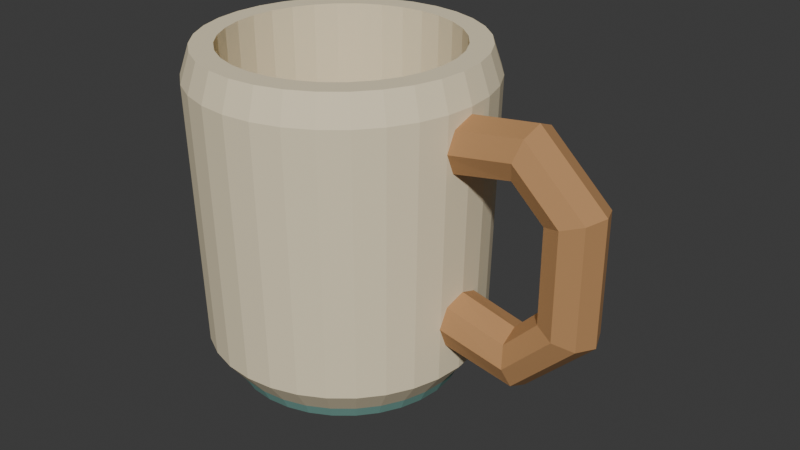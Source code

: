 # Source: source.blend  (saved by Blender 4.3.34; exported with 4.5.12 LTS)
import bpy
from mathutils import Matrix  # noqa: F401  (used for matrix-valued properties, if any)

bpy.ops.wm.read_factory_settings(use_empty=True)
scene = bpy.context.scene
scene.name = 'Scene'

# ---- collections
col_collection = bpy.data.collections.new('Collection'); scene.collection.children.link(col_collection)

# ---- materials (node trees are filled in below, after node groups)
mat_sand = bpy.data.materials.new('sand')
mat_sand.diffuse_color = (0.86, 0.75, 0.52, 1.0)
mat_teal = bpy.data.materials.new('teal')
mat_teal.diffuse_color = (0.19, 0.4, 0.35, 1.0)
mat_honey = bpy.data.materials.new('honey')
mat_honey.diffuse_color = (0.48, 0.255, 0.105, 1.0)

# ---- material node trees
mat_sand.use_nodes = True; mat_sand.node_tree.nodes.clear()
_N = mat_sand.node_tree.nodes; _L = mat_sand.node_tree.links
n0 = _N.new('ShaderNodeBsdfPrincipled'); n0.name = 'Principled BSDF'; n0.location = (10, 300)
n0.inputs[0].default_value = (0.86, 0.75, 0.52, 1.0)
n0.inputs[2].default_value = 0.83
n1 = _N.new('ShaderNodeOutputMaterial'); n1.name = 'Material Output'; n1.location = (300, 300)
_L.new(n0.outputs[0], n1.inputs[0])
n1.is_active_output = True
mat_teal.use_nodes = True; mat_teal.node_tree.nodes.clear()
_N = mat_teal.node_tree.nodes; _L = mat_teal.node_tree.links
n0 = _N.new('ShaderNodeBsdfPrincipled'); n0.name = 'Principled BSDF'; n0.location = (10, 300)
n0.inputs[0].default_value = (0.19, 0.4, 0.35, 1.0)
n0.inputs[2].default_value = 0.83
n1 = _N.new('ShaderNodeOutputMaterial'); n1.name = 'Material Output'; n1.location = (300, 300)
_L.new(n0.outputs[0], n1.inputs[0])
n1.is_active_output = True
mat_honey.use_nodes = True; mat_honey.node_tree.nodes.clear()
_N = mat_honey.node_tree.nodes; _L = mat_honey.node_tree.links
n0 = _N.new('ShaderNodeBsdfPrincipled'); n0.name = 'Principled BSDF'; n0.location = (10, 300)
n0.inputs[0].default_value = (0.48, 0.255, 0.105, 1.0)
n0.inputs[2].default_value = 0.83
n1 = _N.new('ShaderNodeOutputMaterial'); n1.name = 'Material Output'; n1.location = (300, 300)
_L.new(n0.outputs[0], n1.inputs[0])
n1.is_active_output = True

# ---- world
world_world = bpy.data.worlds.new('World'); scene.world = world_world
world_world.use_nodes = True; world_world.node_tree.nodes.clear()
_N = world_world.node_tree.nodes; _L = world_world.node_tree.links
n0 = _N.new('ShaderNodeOutputWorld'); n0.name = 'World Output'; n0.location = (300, 300)
n1 = _N.new('ShaderNodeBackground'); n1.name = 'Background'; n1.location = (10, 300)
n1.inputs[0].default_value = (0.05088, 0.05088, 0.05088, 1.0)
_L.new(n1.outputs[0], n0.inputs[0])
n0.is_active_output = True
world_world.color = (0.05088, 0.05088, 0.05088)
world_world.sun_shadow_jitter_overblur = 0.0

# ---- meshes
me_ceramic_mug = bpy.data.meshes.new('Ceramic mug')
me_ceramic_mug.from_pydata([(-0.0113, 0.0, 0.0), (-0.01149, 0.001951, 0.0), (-0.01206, 0.003827, 0.0), (-0.01298, 0.005556, 0.0), (-0.01422, 0.007071, 0.0), (-0.01574, 0.008315, 0.0), (-0.01747, 0.009239, 0.0), (-0.01934, 0.009808, 0.0), (-0.0213, 0.01, 0.0), (-0.02325, 0.009808, 0.0), (-0.02512, 0.009239, 0.0), (-0.02685, 0.008315, 0.0), (-0.02837, 0.007071, 0.0), (-0.02961, 0.005556, 0.0), (-0.03053, 0.003827, 0.0), (-0.0311, 0.001951, 0.0), (-0.0313, 1.225e-18, 0.0), (-0.0311, -0.001951, 0.0), (-0.03053, -0.003827, 0.0), (-0.02961, -0.005556, 0.0), (-0.02837, -0.007071, 0.0), (-0.02685, -0.008315, 0.0), (-0.02512, -0.009239, 0.0), (-0.02325, -0.009808, 0.0), (-0.0213, -0.01, 0.0), (-0.01934, -0.009808, 0.0), (-0.01747, -0.009239, 0.0), (-0.01574, -0.008315, 0.0), (-0.01422, -0.007071, 0.0), (-0.01298, -0.005556, 0.0), (-0.01206, -0.003827, 0.0), (-0.01149, -0.001951, 0.0), (0.0137, 0.0, 0.0), (0.01303, 0.006828, 0.0), (0.01104, 0.01339, 0.0), (0.007806, 0.01944, 0.0), (0.003454, 0.02475, 0.0), (-0.00185, 0.0291, 0.0), (-0.007901, 0.03234, 0.0), (-0.01447, 0.03433, 0.0), (-0.0213, 0.035, 0.0), (-0.02812, 0.03433, 0.0), (-0.03469, 0.03234, 0.0), (-0.04074, 0.0291, 0.0), (-0.04604, 0.02475, 0.0), (-0.0504, 0.01944, 0.0), (-0.05363, 0.01339, 0.0), (-0.05562, 0.006828, 0.0), (-0.0563, 4.286e-18, 0.0), (-0.05562, -0.006828, 0.0), (-0.05363, -0.01339, 0.0), (-0.0504, -0.01944, 0.0), (-0.04604, -0.02475, 0.0), (-0.04074, -0.0291, 0.0), (-0.03469, -0.03234, 0.0), (-0.02812, -0.03433, 0.0), (-0.0213, -0.035, 0.0), (-0.01447, -0.03433, 0.0), (-0.007901, -0.03234, 0.0), (-0.00185, -0.0291, 0.0), (0.003454, -0.02475, 0.0), (0.007806, -0.01944, 0.0), (0.01104, -0.01339, 0.0), (0.01303, -0.006828, 0.0), (0.0227, 0.0, 0.012), (0.02186, 0.008584, 0.012), (0.01936, 0.01684, 0.012), (0.01529, 0.02445, 0.012), (0.009818, 0.03111, 0.012), (0.00315, 0.03658, 0.012), (-0.004457, 0.04065, 0.012), (-0.01271, 0.04315, 0.012), (-0.0213, 0.044, 0.012), (-0.02988, 0.04315, 0.012), (-0.03813, 0.04065, 0.012), (-0.04574, 0.03658, 0.012), (-0.05241, 0.03111, 0.012), (-0.05788, 0.02445, 0.012), (-0.06195, 0.01684, 0.012), (-0.06445, 0.008584, 0.012), (-0.0653, 5.388e-18, 0.012), (-0.06445, -0.008584, 0.012), (-0.06195, -0.01684, 0.012), (-0.05788, -0.02445, 0.012), (-0.05241, -0.03111, 0.012), (-0.04574, -0.03658, 0.012), (-0.03813, -0.04065, 0.012), (-0.02988, -0.04315, 0.012), (-0.0213, -0.044, 0.012), (-0.01271, -0.04315, 0.012), (-0.004457, -0.04065, 0.012), (0.00315, -0.03658, 0.012), (0.009818, -0.03111, 0.012), (0.01529, -0.02445, 0.012), (0.01936, -0.01684, 0.012), (0.02186, -0.008584, 0.012), (0.0247, 0.0, 0.095), (0.02382, 0.008974, 0.095), (0.0212, 0.0176, 0.095), (0.01695, 0.02556, 0.095), (0.01123, 0.03253, 0.095), (0.004261, 0.03825, 0.095), (-0.003692, 0.0425, 0.095), (-0.01232, 0.04512, 0.095), (-0.0213, 0.046, 0.095), (-0.03027, 0.04512, 0.095), (-0.0389, 0.0425, 0.095), (-0.04685, 0.03825, 0.095), (-0.05382, 0.03253, 0.095), (-0.05954, 0.02556, 0.095), (-0.06379, 0.0176, 0.095), (-0.06641, 0.008974, 0.095), (-0.0673, 5.633e-18, 0.095), (-0.06641, -0.008974, 0.095), (-0.06379, -0.0176, 0.095), (-0.05954, -0.02556, 0.095), (-0.05382, -0.03253, 0.095), (-0.04685, -0.03825, 0.095), (-0.0389, -0.0425, 0.095), (-0.03027, -0.04512, 0.095), (-0.0213, -0.046, 0.095), (-0.01232, -0.04512, 0.095), (-0.003692, -0.0425, 0.095), (0.004261, -0.03825, 0.095), (0.01123, -0.03253, 0.095), (0.01695, -0.02556, 0.095), (0.0212, -0.0176, 0.095), (0.02382, -0.008974, 0.095), (0.0217, 0.0, 0.104), (0.02088, 0.008389, 0.104), (0.01843, 0.01646, 0.104), (0.01446, 0.02389, 0.104), (0.00911, 0.03041, 0.104), (0.002594, 0.03575, 0.104), (-0.00484, 0.03973, 0.104), (-0.01291, 0.04217, 0.104), (-0.0213, 0.043, 0.104), (-0.02968, 0.04217, 0.104), (-0.03775, 0.03973, 0.104), (-0.04518, 0.03575, 0.104), (-0.0517, 0.03041, 0.104), (-0.05705, 0.02389, 0.104), (-0.06102, 0.01646, 0.104), (-0.06347, 0.008389, 0.104), (-0.0643, 5.266e-18, 0.104), (-0.06347, -0.008389, 0.104), (-0.06102, -0.01646, 0.104), (-0.05705, -0.02389, 0.104), (-0.0517, -0.03041, 0.104), (-0.04518, -0.03575, 0.104), (-0.03775, -0.03973, 0.104), (-0.02968, -0.04217, 0.104), (-0.0213, -0.043, 0.104), (-0.01291, -0.04217, 0.104), (-0.00484, -0.03973, 0.104), (0.002594, -0.03575, 0.104), (0.00911, -0.03041, 0.104), (0.01446, -0.02389, 0.104), (0.01843, -0.01646, 0.104), (0.02088, -0.008389, 0.104), (0.0147, 0.0, 0.104), (0.01401, 0.007023, 0.104), (0.01196, 0.01378, 0.104), (0.008638, 0.02, 0.104), (0.004161, 0.02546, 0.104), (-0.001295, 0.02993, 0.104), (-0.007519, 0.03326, 0.104), (-0.01427, 0.03531, 0.104), (-0.0213, 0.036, 0.104), (-0.02832, 0.03531, 0.104), (-0.03507, 0.03326, 0.104), (-0.0413, 0.02993, 0.104), (-0.04675, 0.02546, 0.104), (-0.05123, 0.02, 0.104), (-0.05455, 0.01378, 0.104), (-0.0566, 0.007023, 0.104), (-0.0573, 4.409e-18, 0.104), (-0.0566, -0.007023, 0.104), (-0.05455, -0.01378, 0.104), (-0.05123, -0.02, 0.104), (-0.04675, -0.02546, 0.104), (-0.0413, -0.02993, 0.104), (-0.03507, -0.03326, 0.104), (-0.02832, -0.03531, 0.104), (-0.0213, -0.036, 0.104), (-0.01427, -0.03531, 0.104), (-0.007519, -0.03326, 0.104), (-0.001295, -0.02993, 0.104), (0.004161, -0.02546, 0.104), (0.008638, -0.02, 0.104), (0.01196, -0.01378, 0.104), (0.01401, -0.007023, 0.104), (0.0137, 0.0, 0.025), (0.01303, 0.006828, 0.025), (0.01104, 0.01339, 0.025), (0.007806, 0.01944, 0.025), (0.003454, 0.02475, 0.025), (-0.00185, 0.0291, 0.025), (-0.007901, 0.03234, 0.025), (-0.01447, 0.03433, 0.025), (-0.0213, 0.035, 0.025), (-0.02812, 0.03433, 0.025), (-0.03469, 0.03234, 0.025), (-0.04074, 0.0291, 0.025), (-0.04604, 0.02475, 0.025), (-0.0504, 0.01944, 0.025), (-0.05363, 0.01339, 0.025), (-0.05562, 0.006828, 0.025), (-0.0563, 4.286e-18, 0.025), (-0.05562, -0.006828, 0.025), (-0.05363, -0.01339, 0.025), (-0.0504, -0.01944, 0.025), (-0.04604, -0.02475, 0.025), (-0.04074, -0.0291, 0.025), (-0.03469, -0.03234, 0.025), (-0.02812, -0.03433, 0.025), (-0.0213, -0.035, 0.025), (-0.01447, -0.03433, 0.025), (-0.007901, -0.03234, 0.025), (-0.00185, -0.0291, 0.025), (0.003454, -0.02475, 0.025), (0.007806, -0.01944, 0.025), (0.01104, -0.01339, 0.025), (0.01303, -0.006828, 0.025), (-0.0113, 0.0, 0.018), (-0.01149, 0.001951, 0.018), (-0.01206, 0.003827, 0.018), (-0.01298, 0.005556, 0.018), (-0.01422, 0.007071, 0.018), (-0.01574, 0.008315, 0.018), (-0.01747, 0.009239, 0.018), (-0.01934, 0.009808, 0.018), (-0.0213, 0.01, 0.018), (-0.02325, 0.009808, 0.018), (-0.02512, 0.009239, 0.018), (-0.02685, 0.008315, 0.018), (-0.02837, 0.007071, 0.018), (-0.02961, 0.005556, 0.018), (-0.03053, 0.003827, 0.018), (-0.0311, 0.001951, 0.018), (-0.0313, 1.225e-18, 0.018), (-0.0311, -0.001951, 0.018), (-0.03053, -0.003827, 0.018), (-0.02961, -0.005556, 0.018), (-0.02837, -0.007071, 0.018), (-0.02685, -0.008315, 0.018), (-0.02512, -0.009239, 0.018), (-0.02325, -0.009808, 0.018), (-0.0213, -0.01, 0.018), (-0.01934, -0.009808, 0.018), (-0.01747, -0.009239, 0.018), (-0.01574, -0.008315, 0.018), (-0.01422, -0.007071, 0.018), (-0.01298, -0.005556, 0.018), (-0.01206, -0.003827, 0.018), (-0.01149, -0.001951, 0.018)], [], [(0, 1, 33, 32), (1, 2, 34, 33), (2, 3, 35, 34), (3, 4, 36, 35), (4, 5, 37, 36), (5, 6, 38, 37), (6, 7, 39, 38), (7, 8, 40, 39), (8, 9, 41, 40), (9, 10, 42, 41), (10, 11, 43, 42), (11, 12, 44, 43), (12, 13, 45, 44), (13, 14, 46, 45), (14, 15, 47, 46), (15, 16, 48, 47), (16, 17, 49, 48), (17, 18, 50, 49), (18, 19, 51, 50), (19, 20, 52, 51), (20, 21, 53, 52), (21, 22, 54, 53), (22, 23, 55, 54), (23, 24, 56, 55), (24, 25, 57, 56), (25, 26, 58, 57), (26, 27, 59, 58), (27, 28, 60, 59), (28, 29, 61, 60), (29, 30, 62, 61), (30, 31, 63, 62), (31, 0, 32, 63), (32, 33, 65, 64), (33, 34, 66, 65), (34, 35, 67, 66), (35, 36, 68, 67), (36, 37, 69, 68), (37, 38, 70, 69), (38, 39, 71, 70), (39, 40, 72, 71), (40, 41, 73, 72), (41, 42, 74, 73), (42, 43, 75, 74), (43, 44, 76, 75), (44, 45, 77, 76), (45, 46, 78, 77), (46, 47, 79, 78), (47, 48, 80, 79), (48, 49, 81, 80), (49, 50, 82, 81), (50, 51, 83, 82), (51, 52, 84, 83), (52, 53, 85, 84), (53, 54, 86, 85), (54, 55, 87, 86), (55, 56, 88, 87), (56, 57, 89, 88), (57, 58, 90, 89), (58, 59, 91, 90), (59, 60, 92, 91), (60, 61, 93, 92), (61, 62, 94, 93), (62, 63, 95, 94), (63, 32, 64, 95), (64, 65, 97, 96), (65, 66, 98, 97), (66, 67, 99, 98), (67, 68, 100, 99), (68, 69, 101, 100), (69, 70, 102, 101), (70, 71, 103, 102), (71, 72, 104, 103), (72, 73, 105, 104), (73, 74, 106, 105), (74, 75, 107, 106), (75, 76, 108, 107), (76, 77, 109, 108), (77, 78, 110, 109), (78, 79, 111, 110), (79, 80, 112, 111), (80, 81, 113, 112), (81, 82, 114, 113), (82, 83, 115, 114), (83, 84, 116, 115), (84, 85, 117, 116), (85, 86, 118, 117), (86, 87, 119, 118), (87, 88, 120, 119), (88, 89, 121, 120), (89, 90, 122, 121), (90, 91, 123, 122), (91, 92, 124, 123), (92, 93, 125, 124), (93, 94, 126, 125), (94, 95, 127, 126), (95, 64, 96, 127), (96, 97, 129, 128), (97, 98, 130, 129), (98, 99, 131, 130), (99, 100, 132, 131), (100, 101, 133, 132), (101, 102, 134, 133), (102, 103, 135, 134), (103, 104, 136, 135), (104, 105, 137, 136), (105, 106, 138, 137), (106, 107, 139, 138), (107, 108, 140, 139), (108, 109, 141, 140), (109, 110, 142, 141), (110, 111, 143, 142), (111, 112, 144, 143), (112, 113, 145, 144), (113, 114, 146, 145), (114, 115, 147, 146), (115, 116, 148, 147), (116, 117, 149, 148), (117, 118, 150, 149), (118, 119, 151, 150), (119, 120, 152, 151), (120, 121, 153, 152), (121, 122, 154, 153), (122, 123, 155, 154), (123, 124, 156, 155), (124, 125, 157, 156), (125, 126, 158, 157), (126, 127, 159, 158), (127, 96, 128, 159), (128, 129, 161, 160), (129, 130, 162, 161), (130, 131, 163, 162), (131, 132, 164, 163), (132, 133, 165, 164), (133, 134, 166, 165), (134, 135, 167, 166), (135, 136, 168, 167), (136, 137, 169, 168), (137, 138, 170, 169), (138, 139, 171, 170), (139, 140, 172, 171), (140, 141, 173, 172), (141, 142, 174, 173), (142, 143, 175, 174), (143, 144, 176, 175), (144, 145, 177, 176), (145, 146, 178, 177), (146, 147, 179, 178), (147, 148, 180, 179), (148, 149, 181, 180), (149, 150, 182, 181), (150, 151, 183, 182), (151, 152, 184, 183), (152, 153, 185, 184), (153, 154, 186, 185), (154, 155, 187, 186), (155, 156, 188, 187), (156, 157, 189, 188), (157, 158, 190, 189), (158, 159, 191, 190), (159, 128, 160, 191), (160, 161, 193, 192), (161, 162, 194, 193), (162, 163, 195, 194), (163, 164, 196, 195), (164, 165, 197, 196), (165, 166, 198, 197), (166, 167, 199, 198), (167, 168, 200, 199), (168, 169, 201, 200), (169, 170, 202, 201), (170, 171, 203, 202), (171, 172, 204, 203), (172, 173, 205, 204), (173, 174, 206, 205), (174, 175, 207, 206), (175, 176, 208, 207), (176, 177, 209, 208), (177, 178, 210, 209), (178, 179, 211, 210), (179, 180, 212, 211), (180, 181, 213, 212), (181, 182, 214, 213), (182, 183, 215, 214), (183, 184, 216, 215), (184, 185, 217, 216), (185, 186, 218, 217), (186, 187, 219, 218), (187, 188, 220, 219), (188, 189, 221, 220), (189, 190, 222, 221), (190, 191, 223, 222), (191, 160, 192, 223), (192, 193, 225, 224), (193, 194, 226, 225), (194, 195, 227, 226), (195, 196, 228, 227), (196, 197, 229, 228), (197, 198, 230, 229), (198, 199, 231, 230), (199, 200, 232, 231), (200, 201, 233, 232), (201, 202, 234, 233), (202, 203, 235, 234), (203, 204, 236, 235), (204, 205, 237, 236), (205, 206, 238, 237), (206, 207, 239, 238), (207, 208, 240, 239), (208, 209, 241, 240), (209, 210, 242, 241), (210, 211, 243, 242), (211, 212, 244, 243), (212, 213, 245, 244), (213, 214, 246, 245), (214, 215, 247, 246), (215, 216, 248, 247), (216, 217, 249, 248), (217, 218, 250, 249), (218, 219, 251, 250), (219, 220, 252, 251), (220, 221, 253, 252), (221, 222, 254, 253), (222, 223, 255, 254), (223, 192, 224, 255), (31, 30, 29, 28, 27, 26, 25, 24, 23, 22, 21, 20, 19, 18, 17, 16, 15, 14, 13, 12, 11, 10, 9, 8, 7, 6, 5, 4, 3, 2, 1, 0), (224, 225, 226, 227, 228, 229, 230, 231, 232, 233, 234, 235, 236, 237, 238, 239, 240, 241, 242, 243, 244, 245, 246, 247, 248, 249, 250, 251, 252, 253, 254, 255)])
me_ceramic_mug.materials.append(mat_sand)
me_ceramic_mug.update()
me_seafoam_foot = bpy.data.meshes.new('Seafoam foot')
me_seafoam_foot.from_pydata([(0.003705, 0.0, 0.0), (0.003224, 0.004877, 0.0), (0.001802, 0.009567, 0.0), (-0.0005084, 0.01389, 0.0), (-0.003617, 0.01768, 0.0), (-0.007406, 0.02079, 0.0), (-0.01173, 0.0231, 0.0), (-0.01642, 0.02452, 0.0), (-0.0213, 0.025, 0.0), (-0.02617, 0.02452, 0.0), (-0.03086, 0.0231, 0.0), (-0.03518, 0.02079, 0.0), (-0.03897, 0.01768, 0.0), (-0.04208, 0.01389, 0.0), (-0.04439, 0.009567, 0.0), (-0.04581, 0.004877, 0.0), (-0.0463, 3.062e-18, 0.0), (-0.04581, -0.004877, 0.0), (-0.04439, -0.009567, 0.0), (-0.04208, -0.01389, 0.0), (-0.03897, -0.01768, 0.0), (-0.03518, -0.02079, 0.0), (-0.03086, -0.0231, 0.0), (-0.02617, -0.02452, 0.0), (-0.0213, -0.025, 0.0), (-0.01642, -0.02452, 0.0), (-0.01173, -0.0231, 0.0), (-0.007406, -0.02079, 0.0), (-0.003617, -0.01768, 0.0), (-0.0005084, -0.01389, 0.0), (0.001802, -0.009567, 0.0), (0.003224, -0.004877, 0.0), (0.0147, 0.0, 0.0), (0.01401, 0.007023, 0.0), (0.01196, 0.01378, 0.0), (0.008638, 0.02, 0.0), (0.004161, 0.02546, 0.0), (-0.001295, 0.02993, 0.0), (-0.007519, 0.03326, 0.0), (-0.01427, 0.03531, 0.0), (-0.0213, 0.036, 0.0), (-0.02832, 0.03531, 0.0), (-0.03507, 0.03326, 0.0), (-0.0413, 0.02993, 0.0), (-0.04675, 0.02546, 0.0), (-0.05123, 0.02, 0.0), (-0.05455, 0.01378, 0.0), (-0.0566, 0.007023, 0.0), (-0.0573, 4.409e-18, 0.0), (-0.0566, -0.007023, 0.0), (-0.05455, -0.01378, 0.0), (-0.05123, -0.02, 0.0), (-0.04675, -0.02546, 0.0), (-0.0413, -0.02993, 0.0), (-0.03507, -0.03326, 0.0), (-0.02832, -0.03531, 0.0), (-0.0213, -0.036, 0.0), (-0.01427, -0.03531, 0.0), (-0.007519, -0.03326, 0.0), (-0.001295, -0.02993, 0.0), (0.004161, -0.02546, 0.0), (0.008638, -0.02, 0.0), (0.01196, -0.01378, 0.0), (0.01401, -0.007023, 0.0), (0.0177, 0.0, 0.006), (0.01696, 0.007609, 0.006), (0.01474, 0.01492, 0.006), (0.01113, 0.02167, 0.006), (0.006282, 0.02758, 0.006), (0.0003721, 0.03243, 0.006), (-0.006371, 0.03603, 0.006), (-0.01369, 0.03825, 0.006), (-0.0213, 0.039, 0.006), (-0.0289, 0.03825, 0.006), (-0.03622, 0.03603, 0.006), (-0.04296, 0.03243, 0.006), (-0.04887, 0.02758, 0.006), (-0.05372, 0.02167, 0.006), (-0.05733, 0.01492, 0.006), (-0.05955, 0.007609, 0.006), (-0.0603, 4.776e-18, 0.006), (-0.05955, -0.007609, 0.006), (-0.05733, -0.01492, 0.006), (-0.05372, -0.02167, 0.006), (-0.04887, -0.02758, 0.006), (-0.04296, -0.03243, 0.006), (-0.03622, -0.03603, 0.006), (-0.0289, -0.03825, 0.006), (-0.0213, -0.039, 0.006), (-0.01369, -0.03825, 0.006), (-0.006371, -0.03603, 0.006), (0.0003721, -0.03243, 0.006), (0.006282, -0.02758, 0.006), (0.01113, -0.02167, 0.006), (0.01474, -0.01492, 0.006), (0.01696, -0.007609, 0.006), (0.0147, 0.0, 0.012), (0.01401, 0.007023, 0.012), (0.01196, 0.01378, 0.012), (0.008638, 0.02, 0.012), (0.004161, 0.02546, 0.012), (-0.001295, 0.02993, 0.012), (-0.007519, 0.03326, 0.012), (-0.01427, 0.03531, 0.012), (-0.0213, 0.036, 0.012), (-0.02832, 0.03531, 0.012), (-0.03507, 0.03326, 0.012), (-0.0413, 0.02993, 0.012), (-0.04675, 0.02546, 0.012), (-0.05123, 0.02, 0.012), (-0.05455, 0.01378, 0.012), (-0.0566, 0.007023, 0.012), (-0.0573, 4.409e-18, 0.012), (-0.0566, -0.007023, 0.012), (-0.05455, -0.01378, 0.012), (-0.05123, -0.02, 0.012), (-0.04675, -0.02546, 0.012), (-0.0413, -0.02993, 0.012), (-0.03507, -0.03326, 0.012), (-0.02832, -0.03531, 0.012), (-0.0213, -0.036, 0.012), (-0.01427, -0.03531, 0.012), (-0.007519, -0.03326, 0.012), (-0.001295, -0.02993, 0.012), (0.004161, -0.02546, 0.012), (0.008638, -0.02, 0.012), (0.01196, -0.01378, 0.012), (0.01401, -0.007023, 0.012), (0.003705, 0.0, 0.012), (0.003224, 0.004877, 0.012), (0.001802, 0.009567, 0.012), (-0.0005084, 0.01389, 0.012), (-0.003617, 0.01768, 0.012), (-0.007406, 0.02079, 0.012), (-0.01173, 0.0231, 0.012), (-0.01642, 0.02452, 0.012), (-0.0213, 0.025, 0.012), (-0.02617, 0.02452, 0.012), (-0.03086, 0.0231, 0.012), (-0.03518, 0.02079, 0.012), (-0.03897, 0.01768, 0.012), (-0.04208, 0.01389, 0.012), (-0.04439, 0.009567, 0.012), (-0.04581, 0.004877, 0.012), (-0.0463, 3.062e-18, 0.012), (-0.04581, -0.004877, 0.012), (-0.04439, -0.009567, 0.012), (-0.04208, -0.01389, 0.012), (-0.03897, -0.01768, 0.012), (-0.03518, -0.02079, 0.012), (-0.03086, -0.0231, 0.012), (-0.02617, -0.02452, 0.012), (-0.0213, -0.025, 0.012), (-0.01642, -0.02452, 0.012), (-0.01173, -0.0231, 0.012), (-0.007406, -0.02079, 0.012), (-0.003617, -0.01768, 0.012), (-0.0005084, -0.01389, 0.012), (0.001802, -0.009567, 0.012), (0.003224, -0.004877, 0.012)], [], [(0, 1, 33, 32), (1, 2, 34, 33), (2, 3, 35, 34), (3, 4, 36, 35), (4, 5, 37, 36), (5, 6, 38, 37), (6, 7, 39, 38), (7, 8, 40, 39), (8, 9, 41, 40), (9, 10, 42, 41), (10, 11, 43, 42), (11, 12, 44, 43), (12, 13, 45, 44), (13, 14, 46, 45), (14, 15, 47, 46), (15, 16, 48, 47), (16, 17, 49, 48), (17, 18, 50, 49), (18, 19, 51, 50), (19, 20, 52, 51), (20, 21, 53, 52), (21, 22, 54, 53), (22, 23, 55, 54), (23, 24, 56, 55), (24, 25, 57, 56), (25, 26, 58, 57), (26, 27, 59, 58), (27, 28, 60, 59), (28, 29, 61, 60), (29, 30, 62, 61), (30, 31, 63, 62), (31, 0, 32, 63), (32, 33, 65, 64), (33, 34, 66, 65), (34, 35, 67, 66), (35, 36, 68, 67), (36, 37, 69, 68), (37, 38, 70, 69), (38, 39, 71, 70), (39, 40, 72, 71), (40, 41, 73, 72), (41, 42, 74, 73), (42, 43, 75, 74), (43, 44, 76, 75), (44, 45, 77, 76), (45, 46, 78, 77), (46, 47, 79, 78), (47, 48, 80, 79), (48, 49, 81, 80), (49, 50, 82, 81), (50, 51, 83, 82), (51, 52, 84, 83), (52, 53, 85, 84), (53, 54, 86, 85), (54, 55, 87, 86), (55, 56, 88, 87), (56, 57, 89, 88), (57, 58, 90, 89), (58, 59, 91, 90), (59, 60, 92, 91), (60, 61, 93, 92), (61, 62, 94, 93), (62, 63, 95, 94), (63, 32, 64, 95), (64, 65, 97, 96), (65, 66, 98, 97), (66, 67, 99, 98), (67, 68, 100, 99), (68, 69, 101, 100), (69, 70, 102, 101), (70, 71, 103, 102), (71, 72, 104, 103), (72, 73, 105, 104), (73, 74, 106, 105), (74, 75, 107, 106), (75, 76, 108, 107), (76, 77, 109, 108), (77, 78, 110, 109), (78, 79, 111, 110), (79, 80, 112, 111), (80, 81, 113, 112), (81, 82, 114, 113), (82, 83, 115, 114), (83, 84, 116, 115), (84, 85, 117, 116), (85, 86, 118, 117), (86, 87, 119, 118), (87, 88, 120, 119), (88, 89, 121, 120), (89, 90, 122, 121), (90, 91, 123, 122), (91, 92, 124, 123), (92, 93, 125, 124), (93, 94, 126, 125), (94, 95, 127, 126), (95, 64, 96, 127), (96, 97, 129, 128), (97, 98, 130, 129), (98, 99, 131, 130), (99, 100, 132, 131), (100, 101, 133, 132), (101, 102, 134, 133), (102, 103, 135, 134), (103, 104, 136, 135), (104, 105, 137, 136), (105, 106, 138, 137), (106, 107, 139, 138), (107, 108, 140, 139), (108, 109, 141, 140), (109, 110, 142, 141), (110, 111, 143, 142), (111, 112, 144, 143), (112, 113, 145, 144), (113, 114, 146, 145), (114, 115, 147, 146), (115, 116, 148, 147), (116, 117, 149, 148), (117, 118, 150, 149), (118, 119, 151, 150), (119, 120, 152, 151), (120, 121, 153, 152), (121, 122, 154, 153), (122, 123, 155, 154), (123, 124, 156, 155), (124, 125, 157, 156), (125, 126, 158, 157), (126, 127, 159, 158), (127, 96, 128, 159), (31, 30, 29, 28, 27, 26, 25, 24, 23, 22, 21, 20, 19, 18, 17, 16, 15, 14, 13, 12, 11, 10, 9, 8, 7, 6, 5, 4, 3, 2, 1, 0), (128, 129, 130, 131, 132, 133, 134, 135, 136, 137, 138, 139, 140, 141, 142, 143, 144, 145, 146, 147, 148, 149, 150, 151, 152, 153, 154, 155, 156, 157, 158, 159)])
me_seafoam_foot.materials.append(mat_teal)
me_seafoam_foot.update()
me_comfort_loop = bpy.data.meshes.new('Comfort loop')
me_comfort_loop.from_pydata([(0.01728, 0.0, 0.09189), (0.0177, -0.006364, 0.08928), (0.0187, -0.009, 0.083), (0.01971, -0.006364, 0.07672), (0.02013, -1.102e-18, 0.07411), (0.01971, 0.006364, 0.07672), (0.0187, 0.009, 0.083), (0.0177, 0.006364, 0.08928), (0.04589, 0.0, 0.09573), (0.04525, -0.006364, 0.09317), (0.0437, -0.009, 0.087), (0.04216, -0.006364, 0.08083), (0.04152, -1.102e-18, 0.07827), (0.04216, 0.006364, 0.08083), (0.0437, 0.009, 0.087), (0.04525, 0.006364, 0.09317), (0.06728, 0.0, 0.07574), (0.06477, -0.006364, 0.07493), (0.0587, -0.009, 0.073), (0.05264, -0.006364, 0.07107), (0.05013, -1.102e-18, 0.07026), (0.05264, 0.006364, 0.07107), (0.0587, 0.009, 0.073), (0.06477, 0.006364, 0.07493), (0.0673, 0.0, 0.03732), (0.06478, -0.006364, 0.0381), (0.0587, -0.009, 0.04), (0.05263, -0.006364, 0.0419), (0.05011, -1.102e-18, 0.04268), (0.05263, 0.006364, 0.0419), (0.0587, 0.009, 0.04), (0.06478, 0.006364, 0.0381), (0.04589, 0.0, 0.01627), (0.04525, -0.006364, 0.01883), (0.0437, -0.009, 0.025), (0.04216, -0.006364, 0.03117), (0.04152, -1.102e-18, 0.03373), (0.04216, 0.006364, 0.03117), (0.0437, 0.009, 0.025), (0.04525, 0.006364, 0.01883), (0.01694, 0.0, 0.02117), (0.01746, -0.006364, 0.02376), (0.0187, -0.009, 0.03), (0.01995, -0.006364, 0.03624), (0.02047, -1.102e-18, 0.03883), (0.01995, 0.006364, 0.03624), (0.0187, 0.009, 0.03), (0.01746, 0.006364, 0.02376)], [], [(0, 1, 9, 8), (1, 2, 10, 9), (2, 3, 11, 10), (3, 4, 12, 11), (4, 5, 13, 12), (5, 6, 14, 13), (6, 7, 15, 14), (7, 0, 8, 15), (8, 9, 17, 16), (9, 10, 18, 17), (10, 11, 19, 18), (11, 12, 20, 19), (12, 13, 21, 20), (13, 14, 22, 21), (14, 15, 23, 22), (15, 8, 16, 23), (16, 17, 25, 24), (17, 18, 26, 25), (18, 19, 27, 26), (19, 20, 28, 27), (20, 21, 29, 28), (21, 22, 30, 29), (22, 23, 31, 30), (23, 16, 24, 31), (24, 25, 33, 32), (25, 26, 34, 33), (26, 27, 35, 34), (27, 28, 36, 35), (28, 29, 37, 36), (29, 30, 38, 37), (30, 31, 39, 38), (31, 24, 32, 39), (32, 33, 41, 40), (33, 34, 42, 41), (34, 35, 43, 42), (35, 36, 44, 43), (36, 37, 45, 44), (37, 38, 46, 45), (38, 39, 47, 46), (39, 32, 40, 47), (7, 6, 5, 4, 3, 2, 1, 0), (40, 41, 42, 43, 44, 45, 46, 47)])
me_comfort_loop.materials.append(mat_honey)
me_comfort_loop.update()

# ---- objects
ob_ceramic_mug = bpy.data.objects.new('Ceramic mug', me_ceramic_mug)
ob_seafoam_foot = bpy.data.objects.new('Seafoam foot', me_seafoam_foot)
ob_comfort_loop = bpy.data.objects.new('Comfort loop', me_comfort_loop)

# ---- transforms, parenting, visibility, modifiers, constraints
ob_ceramic_mug.location = (0.0, 0.0, 0.0)
ob_seafoam_foot.location = (0.0, 0.0, 0.0)
ob_comfort_loop.location = (0.0, 0.0, 0.0)

# ---- collection membership
scene.collection.objects.link(ob_ceramic_mug)
scene.collection.objects.link(ob_seafoam_foot)
scene.collection.objects.link(ob_comfort_loop)

# ---- scene / render settings (as saved in the file)
scene.frame_start = 1; scene.frame_end = 250; scene.frame_set(1)
scene.render.engine = 'BLENDER_EEVEE_NEXT'
bpy.context.view_layer.update()

# ---- added for rendering (the .blend has no active camera and no usable light): camera, sun
cam_auto = bpy.data.cameras.new('AutoCamera')
cam_auto.lens = 50.0
cam_auto.sensor_width = 36.0
cam_auto.clip_end = 1000.0
ob_auto_camera = bpy.data.objects.new('AutoCamera', cam_auto)
scene.collection.objects.link(ob_auto_camera)
ob_auto_camera.location = (0.185045, -0.222054, 0.200036)
ob_auto_camera.rotation_euler = (1.09748, -7.21219e-08, 0.694738)
scene.camera = ob_auto_camera
light_auto_sun = bpy.data.lights.new('AutoSun', 'SUN')
light_auto_sun.energy = 3.0
light_auto_sun.angle = 0.0523599
ob_auto_sun = bpy.data.objects.new('AutoSun', light_auto_sun)
scene.collection.objects.link(ob_auto_sun)
ob_auto_sun.rotation_euler = (0.872665, 0.174533, 0.523599)
bpy.context.view_layer.update()
